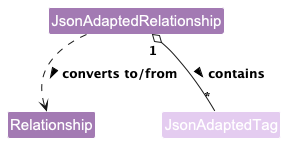

The diagram above was rendered by PlantUML. Its source (embedded in the PNG):
@startuml
!include style.puml
skinparam classBackgroundColor RELATIONSHIP_COLOR

class JsonAdaptedRelationship {
  + {static} MISSING_FIELD_MESSAGE_FORMAT : String
  - user1Id : String
  - user2Id : String
  - forwardName : String
  - reverseName : String
  - tags : List<JsonAdaptedTag>

  + JsonAdaptedRelationship(user1Id : String, user2Id : String, forwardName : String, reverseName : String, tags : List<JsonAdaptedTag>)
  + JsonAdaptedRelationship(source : Relationship)
  + toModelType() : Relationship
}

class Relationship RELATIONSHIP_COLOR {
}

class JsonAdaptedTag RELATIONSHIP_COLOR_T1 {
}

JsonAdaptedRelationship ..> Relationship : converts to/from >
JsonAdaptedRelationship "1" o-- "*" JsonAdaptedTag : contains >
@enduml